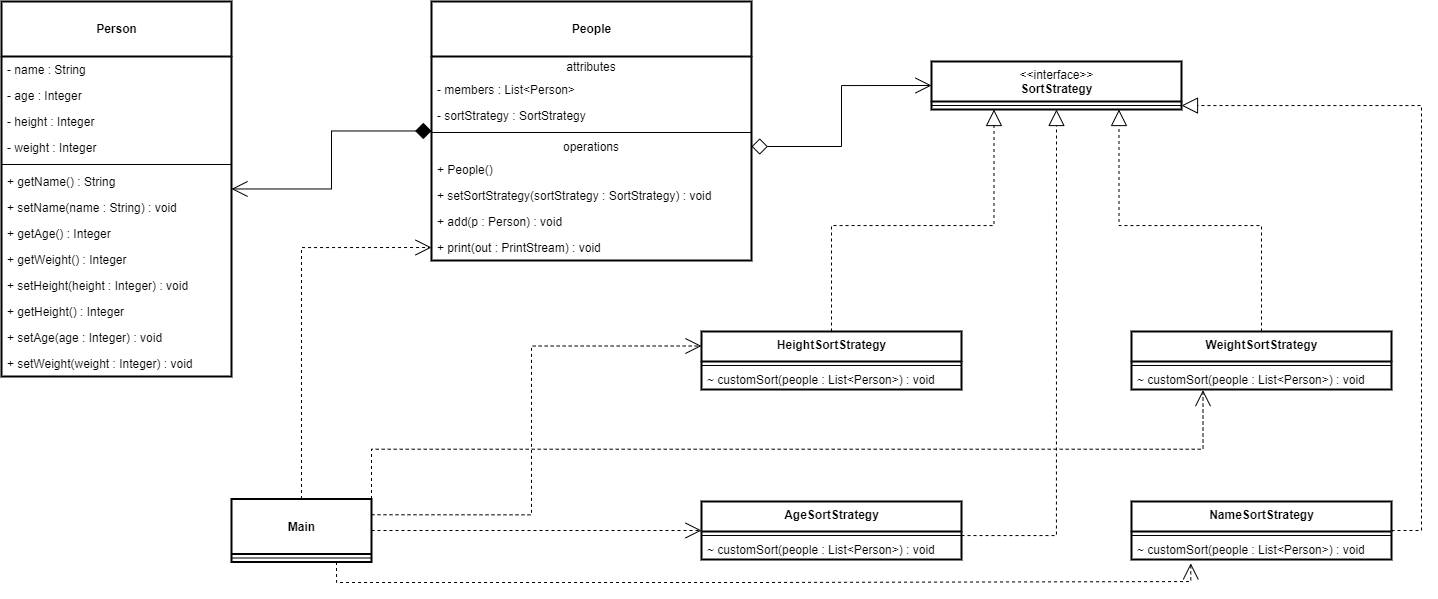

The diagram above was exported from draw.io. Its source (the exported page's mxGraphModel, read from the mxfile embedded in the PNG):
<mxGraphModel dx="2048" dy="1803" grid="1" gridSize="10" guides="1" tooltips="1" connect="1" arrows="1" fold="1" page="1" pageScale="1" pageWidth="827" pageHeight="1169" math="0" shadow="0">
  <root>
    <mxCell id="WIyWlLk6GJQsqaUBKTNV-0" />
    <mxCell id="WIyWlLk6GJQsqaUBKTNV-1" parent="WIyWlLk6GJQsqaUBKTNV-0" />
    <mxCell id="dq3ap33Vg6efoIHqyPLy-54" value="&lt;br&gt;&lt;b&gt;Person&lt;br&gt;&lt;/b&gt;" style="swimlane;fontStyle=0;align=center;verticalAlign=top;childLayout=stackLayout;horizontal=1;startSize=55;horizontalStack=0;resizeParent=1;resizeParentMax=0;resizeLast=0;collapsible=0;marginBottom=0;html=1;strokeWidth=2;" vertex="1" parent="WIyWlLk6GJQsqaUBKTNV-1">
      <mxGeometry x="-120" y="-50" width="230" height="375" as="geometry" />
    </mxCell>
    <mxCell id="dq3ap33Vg6efoIHqyPLy-5" value="- name : String" style="text;strokeColor=none;fillColor=none;align=left;verticalAlign=top;spacingLeft=4;spacingRight=4;overflow=hidden;rotatable=0;points=[[0,0.5],[1,0.5]];portConstraint=eastwest;" vertex="1" parent="dq3ap33Vg6efoIHqyPLy-54">
      <mxGeometry y="55" width="230" height="26" as="geometry" />
    </mxCell>
    <mxCell id="dq3ap33Vg6efoIHqyPLy-36" value="- age : Integer" style="text;strokeColor=none;fillColor=none;align=left;verticalAlign=top;spacingLeft=4;spacingRight=4;overflow=hidden;rotatable=0;points=[[0,0.5],[1,0.5]];portConstraint=eastwest;" vertex="1" parent="dq3ap33Vg6efoIHqyPLy-54">
      <mxGeometry y="81" width="230" height="26" as="geometry" />
    </mxCell>
    <mxCell id="dq3ap33Vg6efoIHqyPLy-37" value="- height : Integer" style="text;strokeColor=none;fillColor=none;align=left;verticalAlign=top;spacingLeft=4;spacingRight=4;overflow=hidden;rotatable=0;points=[[0,0.5],[1,0.5]];portConstraint=eastwest;" vertex="1" parent="dq3ap33Vg6efoIHqyPLy-54">
      <mxGeometry y="107" width="230" height="26" as="geometry" />
    </mxCell>
    <mxCell id="dq3ap33Vg6efoIHqyPLy-38" value="- weight : Integer" style="text;strokeColor=none;fillColor=none;align=left;verticalAlign=top;spacingLeft=4;spacingRight=4;overflow=hidden;rotatable=0;points=[[0,0.5],[1,0.5]];portConstraint=eastwest;" vertex="1" parent="dq3ap33Vg6efoIHqyPLy-54">
      <mxGeometry y="133" width="230" height="26" as="geometry" />
    </mxCell>
    <mxCell id="dq3ap33Vg6efoIHqyPLy-59" value="" style="line;strokeWidth=1;fillColor=none;align=left;verticalAlign=middle;spacingTop=-1;spacingLeft=3;spacingRight=3;rotatable=0;labelPosition=right;points=[];portConstraint=eastwest;" vertex="1" parent="dq3ap33Vg6efoIHqyPLy-54">
      <mxGeometry y="159" width="230" height="8" as="geometry" />
    </mxCell>
    <mxCell id="dq3ap33Vg6efoIHqyPLy-7" value="+ getName() : String" style="text;strokeColor=none;fillColor=none;align=left;verticalAlign=top;spacingLeft=4;spacingRight=4;overflow=hidden;rotatable=0;points=[[0,0.5],[1,0.5]];portConstraint=eastwest;" vertex="1" parent="dq3ap33Vg6efoIHqyPLy-54">
      <mxGeometry y="167" width="230" height="26" as="geometry" />
    </mxCell>
    <mxCell id="dq3ap33Vg6efoIHqyPLy-39" value="+ setName(name : String) : void" style="text;strokeColor=none;fillColor=none;align=left;verticalAlign=top;spacingLeft=4;spacingRight=4;overflow=hidden;rotatable=0;points=[[0,0.5],[1,0.5]];portConstraint=eastwest;" vertex="1" parent="dq3ap33Vg6efoIHqyPLy-54">
      <mxGeometry y="193" width="230" height="26" as="geometry" />
    </mxCell>
    <mxCell id="dq3ap33Vg6efoIHqyPLy-40" value="+ getAge() : Integer" style="text;strokeColor=none;fillColor=none;align=left;verticalAlign=top;spacingLeft=4;spacingRight=4;overflow=hidden;rotatable=0;points=[[0,0.5],[1,0.5]];portConstraint=eastwest;" vertex="1" parent="dq3ap33Vg6efoIHqyPLy-54">
      <mxGeometry y="219" width="230" height="26" as="geometry" />
    </mxCell>
    <mxCell id="dq3ap33Vg6efoIHqyPLy-44" value="+ getWeight() : Integer" style="text;strokeColor=none;fillColor=none;align=left;verticalAlign=top;spacingLeft=4;spacingRight=4;overflow=hidden;rotatable=0;points=[[0,0.5],[1,0.5]];portConstraint=eastwest;" vertex="1" parent="dq3ap33Vg6efoIHqyPLy-54">
      <mxGeometry y="245" width="230" height="26" as="geometry" />
    </mxCell>
    <mxCell id="dq3ap33Vg6efoIHqyPLy-43" value="+ setHeight(height : Integer) : void" style="text;strokeColor=none;fillColor=none;align=left;verticalAlign=top;spacingLeft=4;spacingRight=4;overflow=hidden;rotatable=0;points=[[0,0.5],[1,0.5]];portConstraint=eastwest;" vertex="1" parent="dq3ap33Vg6efoIHqyPLy-54">
      <mxGeometry y="271" width="230" height="26" as="geometry" />
    </mxCell>
    <mxCell id="dq3ap33Vg6efoIHqyPLy-42" value="+ getHeight() : Integer" style="text;strokeColor=none;fillColor=none;align=left;verticalAlign=top;spacingLeft=4;spacingRight=4;overflow=hidden;rotatable=0;points=[[0,0.5],[1,0.5]];portConstraint=eastwest;" vertex="1" parent="dq3ap33Vg6efoIHqyPLy-54">
      <mxGeometry y="297" width="230" height="26" as="geometry" />
    </mxCell>
    <mxCell id="dq3ap33Vg6efoIHqyPLy-41" value="+ setAge(age : Integer) : void" style="text;strokeColor=none;fillColor=none;align=left;verticalAlign=top;spacingLeft=4;spacingRight=4;overflow=hidden;rotatable=0;points=[[0,0.5],[1,0.5]];portConstraint=eastwest;" vertex="1" parent="dq3ap33Vg6efoIHqyPLy-54">
      <mxGeometry y="323" width="230" height="26" as="geometry" />
    </mxCell>
    <mxCell id="dq3ap33Vg6efoIHqyPLy-45" value="+ setWeight(weight : Integer) : void" style="text;strokeColor=none;fillColor=none;align=left;verticalAlign=top;spacingLeft=4;spacingRight=4;overflow=hidden;rotatable=0;points=[[0,0.5],[1,0.5]];portConstraint=eastwest;" vertex="1" parent="dq3ap33Vg6efoIHqyPLy-54">
      <mxGeometry y="349" width="230" height="26" as="geometry" />
    </mxCell>
    <mxCell id="dq3ap33Vg6efoIHqyPLy-99" style="edgeStyle=orthogonalEdgeStyle;rounded=0;orthogonalLoop=1;jettySize=auto;html=1;startArrow=diamond;startFill=1;endArrow=open;endFill=0;startSize=14;endSize=14;" edge="1" parent="WIyWlLk6GJQsqaUBKTNV-1" source="dq3ap33Vg6efoIHqyPLy-62" target="dq3ap33Vg6efoIHqyPLy-54">
      <mxGeometry relative="1" as="geometry" />
    </mxCell>
    <mxCell id="dq3ap33Vg6efoIHqyPLy-62" value="&lt;br&gt;&lt;b&gt;People&lt;/b&gt;&lt;br&gt;" style="swimlane;fontStyle=0;align=center;verticalAlign=top;childLayout=stackLayout;horizontal=1;startSize=55;horizontalStack=0;resizeParent=1;resizeParentMax=0;resizeLast=0;collapsible=0;marginBottom=0;html=1;strokeWidth=2;" vertex="1" parent="WIyWlLk6GJQsqaUBKTNV-1">
      <mxGeometry x="310" y="-50" width="320" height="259" as="geometry" />
    </mxCell>
    <mxCell id="dq3ap33Vg6efoIHqyPLy-63" value="attributes" style="text;html=1;strokeColor=none;fillColor=none;align=center;verticalAlign=middle;spacingLeft=4;spacingRight=4;overflow=hidden;rotatable=0;points=[[0,0.5],[1,0.5]];portConstraint=eastwest;" vertex="1" parent="dq3ap33Vg6efoIHqyPLy-62">
      <mxGeometry y="55" width="320" height="20" as="geometry" />
    </mxCell>
    <mxCell id="dq3ap33Vg6efoIHqyPLy-9" value="- members : List&lt;Person&gt;" style="text;strokeColor=none;fillColor=none;align=left;verticalAlign=top;spacingLeft=4;spacingRight=4;overflow=hidden;rotatable=0;points=[[0,0.5],[1,0.5]];portConstraint=eastwest;" vertex="1" parent="dq3ap33Vg6efoIHqyPLy-62">
      <mxGeometry y="75" width="320" height="26" as="geometry" />
    </mxCell>
    <mxCell id="dq3ap33Vg6efoIHqyPLy-32" value="- sortStrategy : SortStrategy" style="text;strokeColor=none;fillColor=none;align=left;verticalAlign=top;spacingLeft=4;spacingRight=4;overflow=hidden;rotatable=0;points=[[0,0.5],[1,0.5]];portConstraint=eastwest;" vertex="1" parent="dq3ap33Vg6efoIHqyPLy-62">
      <mxGeometry y="101" width="320" height="26" as="geometry" />
    </mxCell>
    <mxCell id="dq3ap33Vg6efoIHqyPLy-67" value="" style="line;strokeWidth=1;fillColor=none;align=left;verticalAlign=middle;spacingTop=-1;spacingLeft=3;spacingRight=3;rotatable=0;labelPosition=right;points=[];portConstraint=eastwest;" vertex="1" parent="dq3ap33Vg6efoIHqyPLy-62">
      <mxGeometry y="127" width="320" height="8" as="geometry" />
    </mxCell>
    <mxCell id="dq3ap33Vg6efoIHqyPLy-68" value="operations" style="text;html=1;strokeColor=none;fillColor=none;align=center;verticalAlign=middle;spacingLeft=4;spacingRight=4;overflow=hidden;rotatable=0;points=[[0,0.5],[1,0.5]];portConstraint=eastwest;" vertex="1" parent="dq3ap33Vg6efoIHqyPLy-62">
      <mxGeometry y="135" width="320" height="20" as="geometry" />
    </mxCell>
    <mxCell id="dq3ap33Vg6efoIHqyPLy-11" value="+ People()" style="text;strokeColor=none;fillColor=none;align=left;verticalAlign=top;spacingLeft=4;spacingRight=4;overflow=hidden;rotatable=0;points=[[0,0.5],[1,0.5]];portConstraint=eastwest;" vertex="1" parent="dq3ap33Vg6efoIHqyPLy-62">
      <mxGeometry y="155" width="320" height="26" as="geometry" />
    </mxCell>
    <mxCell id="dq3ap33Vg6efoIHqyPLy-33" value="+ setSortStrategy(sortStrategy : SortStrategy) : void" style="text;strokeColor=none;fillColor=none;align=left;verticalAlign=top;spacingLeft=4;spacingRight=4;overflow=hidden;rotatable=0;points=[[0,0.5],[1,0.5]];portConstraint=eastwest;" vertex="1" parent="dq3ap33Vg6efoIHqyPLy-62">
      <mxGeometry y="181" width="320" height="26" as="geometry" />
    </mxCell>
    <mxCell id="dq3ap33Vg6efoIHqyPLy-34" value="+ add(p : Person) : void" style="text;strokeColor=none;fillColor=none;align=left;verticalAlign=top;spacingLeft=4;spacingRight=4;overflow=hidden;rotatable=0;points=[[0,0.5],[1,0.5]];portConstraint=eastwest;" vertex="1" parent="dq3ap33Vg6efoIHqyPLy-62">
      <mxGeometry y="207" width="320" height="26" as="geometry" />
    </mxCell>
    <mxCell id="dq3ap33Vg6efoIHqyPLy-35" value="+ print(out : PrintStream) : void" style="text;strokeColor=none;fillColor=none;align=left;verticalAlign=top;spacingLeft=4;spacingRight=4;overflow=hidden;rotatable=0;points=[[0,0.5],[1,0.5]];portConstraint=eastwest;" vertex="1" parent="dq3ap33Vg6efoIHqyPLy-62">
      <mxGeometry y="233" width="320" height="26" as="geometry" />
    </mxCell>
    <mxCell id="dq3ap33Vg6efoIHqyPLy-70" value="&amp;lt;&amp;lt;interface&amp;gt;&amp;gt;&lt;br&gt;&lt;b&gt;SortStrategy&lt;/b&gt;&lt;br&gt;" style="swimlane;fontStyle=0;align=center;verticalAlign=top;childLayout=stackLayout;horizontal=1;startSize=40;horizontalStack=0;resizeParent=1;resizeParentMax=0;resizeLast=0;collapsible=0;marginBottom=0;html=1;strokeWidth=2;" vertex="1" parent="WIyWlLk6GJQsqaUBKTNV-1">
      <mxGeometry x="810" y="10" width="250" height="48" as="geometry" />
    </mxCell>
    <mxCell id="dq3ap33Vg6efoIHqyPLy-75" value="" style="line;strokeWidth=1;fillColor=none;align=left;verticalAlign=middle;spacingTop=-1;spacingLeft=3;spacingRight=3;rotatable=0;labelPosition=right;points=[];portConstraint=eastwest;" vertex="1" parent="dq3ap33Vg6efoIHqyPLy-70">
      <mxGeometry y="40" width="250" height="8" as="geometry" />
    </mxCell>
    <mxCell id="dq3ap33Vg6efoIHqyPLy-101" style="edgeStyle=orthogonalEdgeStyle;rounded=0;orthogonalLoop=1;jettySize=auto;html=1;entryX=0.75;entryY=1;entryDx=0;entryDy=0;dashed=1;startArrow=none;startFill=0;endArrow=block;endFill=0;startSize=14;endSize=14;" edge="1" parent="WIyWlLk6GJQsqaUBKTNV-1" source="dq3ap33Vg6efoIHqyPLy-80" target="dq3ap33Vg6efoIHqyPLy-70">
      <mxGeometry relative="1" as="geometry" />
    </mxCell>
    <mxCell id="dq3ap33Vg6efoIHqyPLy-80" value="&lt;span style=&quot;font-weight: 700&quot;&gt;WeightSortStrategy&lt;/span&gt;" style="swimlane;fontStyle=0;align=center;verticalAlign=top;childLayout=stackLayout;horizontal=1;startSize=30;horizontalStack=0;resizeParent=1;resizeParentMax=0;resizeLast=0;collapsible=0;marginBottom=0;html=1;strokeWidth=2;" vertex="1" parent="WIyWlLk6GJQsqaUBKTNV-1">
      <mxGeometry x="1010" y="280" width="260" height="58" as="geometry" />
    </mxCell>
    <mxCell id="dq3ap33Vg6efoIHqyPLy-85" value="" style="line;strokeWidth=1;fillColor=none;align=left;verticalAlign=middle;spacingTop=-1;spacingLeft=3;spacingRight=3;rotatable=0;labelPosition=right;points=[];portConstraint=eastwest;" vertex="1" parent="dq3ap33Vg6efoIHqyPLy-80">
      <mxGeometry y="30" width="260" height="8" as="geometry" />
    </mxCell>
    <mxCell id="dq3ap33Vg6efoIHqyPLy-79" value="~ customSort(people : List&amp;lt;Person&amp;gt;) : void" style="text;html=1;strokeColor=none;fillColor=none;align=left;verticalAlign=middle;spacingLeft=4;spacingRight=4;overflow=hidden;rotatable=0;points=[[0,0.5],[1,0.5]];portConstraint=eastwest;" vertex="1" parent="dq3ap33Vg6efoIHqyPLy-80">
      <mxGeometry y="38" width="260" height="20" as="geometry" />
    </mxCell>
    <mxCell id="dq3ap33Vg6efoIHqyPLy-104" style="edgeStyle=orthogonalEdgeStyle;rounded=0;orthogonalLoop=1;jettySize=auto;html=1;dashed=1;startArrow=none;startFill=0;endArrow=block;endFill=0;startSize=14;endSize=14;" edge="1" parent="WIyWlLk6GJQsqaUBKTNV-1" source="dq3ap33Vg6efoIHqyPLy-88" target="dq3ap33Vg6efoIHqyPLy-75">
      <mxGeometry relative="1" as="geometry">
        <Array as="points">
          <mxPoint x="1300" y="479" />
          <mxPoint x="1300" y="54" />
        </Array>
      </mxGeometry>
    </mxCell>
    <mxCell id="dq3ap33Vg6efoIHqyPLy-88" value="&lt;span style=&quot;font-weight: 700&quot;&gt;NameSortStrategy&lt;/span&gt;" style="swimlane;fontStyle=0;align=center;verticalAlign=top;childLayout=stackLayout;horizontal=1;startSize=30;horizontalStack=0;resizeParent=1;resizeParentMax=0;resizeLast=0;collapsible=0;marginBottom=0;html=1;strokeWidth=2;" vertex="1" parent="WIyWlLk6GJQsqaUBKTNV-1">
      <mxGeometry x="1010" y="450" width="260" height="58" as="geometry" />
    </mxCell>
    <mxCell id="dq3ap33Vg6efoIHqyPLy-89" value="" style="line;strokeWidth=1;fillColor=none;align=left;verticalAlign=middle;spacingTop=-1;spacingLeft=3;spacingRight=3;rotatable=0;labelPosition=right;points=[];portConstraint=eastwest;" vertex="1" parent="dq3ap33Vg6efoIHqyPLy-88">
      <mxGeometry y="30" width="260" height="8" as="geometry" />
    </mxCell>
    <mxCell id="dq3ap33Vg6efoIHqyPLy-90" value="~ customSort(people : List&amp;lt;Person&amp;gt;) : void" style="text;html=1;strokeColor=none;fillColor=none;align=left;verticalAlign=middle;spacingLeft=4;spacingRight=4;overflow=hidden;rotatable=0;points=[[0,0.5],[1,0.5]];portConstraint=eastwest;" vertex="1" parent="dq3ap33Vg6efoIHqyPLy-88">
      <mxGeometry y="38" width="260" height="20" as="geometry" />
    </mxCell>
    <mxCell id="dq3ap33Vg6efoIHqyPLy-100" style="edgeStyle=orthogonalEdgeStyle;rounded=0;orthogonalLoop=1;jettySize=auto;html=1;entryX=0.25;entryY=1;entryDx=0;entryDy=0;startArrow=none;startFill=0;endArrow=block;endFill=0;startSize=14;endSize=14;dashed=1;" edge="1" parent="WIyWlLk6GJQsqaUBKTNV-1" source="dq3ap33Vg6efoIHqyPLy-91" target="dq3ap33Vg6efoIHqyPLy-70">
      <mxGeometry relative="1" as="geometry" />
    </mxCell>
    <mxCell id="dq3ap33Vg6efoIHqyPLy-91" value="&lt;span style=&quot;font-weight: 700&quot;&gt;HeightSortStrategy&lt;/span&gt;" style="swimlane;fontStyle=0;align=center;verticalAlign=top;childLayout=stackLayout;horizontal=1;startSize=30;horizontalStack=0;resizeParent=1;resizeParentMax=0;resizeLast=0;collapsible=0;marginBottom=0;html=1;strokeWidth=2;" vertex="1" parent="WIyWlLk6GJQsqaUBKTNV-1">
      <mxGeometry x="580" y="280" width="260" height="58" as="geometry" />
    </mxCell>
    <mxCell id="dq3ap33Vg6efoIHqyPLy-92" value="" style="line;strokeWidth=1;fillColor=none;align=left;verticalAlign=middle;spacingTop=-1;spacingLeft=3;spacingRight=3;rotatable=0;labelPosition=right;points=[];portConstraint=eastwest;" vertex="1" parent="dq3ap33Vg6efoIHqyPLy-91">
      <mxGeometry y="30" width="260" height="8" as="geometry" />
    </mxCell>
    <mxCell id="dq3ap33Vg6efoIHqyPLy-93" value="~ customSort(people : List&amp;lt;Person&amp;gt;) : void" style="text;html=1;strokeColor=none;fillColor=none;align=left;verticalAlign=middle;spacingLeft=4;spacingRight=4;overflow=hidden;rotatable=0;points=[[0,0.5],[1,0.5]];portConstraint=eastwest;" vertex="1" parent="dq3ap33Vg6efoIHqyPLy-91">
      <mxGeometry y="38" width="260" height="20" as="geometry" />
    </mxCell>
    <mxCell id="dq3ap33Vg6efoIHqyPLy-95" value="&lt;span style=&quot;font-weight: 700&quot;&gt;AgeSortStrategy&lt;/span&gt;" style="swimlane;fontStyle=0;align=center;verticalAlign=top;childLayout=stackLayout;horizontal=1;startSize=30;horizontalStack=0;resizeParent=1;resizeParentMax=0;resizeLast=0;collapsible=0;marginBottom=0;html=1;strokeWidth=2;" vertex="1" parent="WIyWlLk6GJQsqaUBKTNV-1">
      <mxGeometry x="580" y="450" width="260" height="58" as="geometry" />
    </mxCell>
    <mxCell id="dq3ap33Vg6efoIHqyPLy-96" value="" style="line;strokeWidth=1;fillColor=none;align=left;verticalAlign=middle;spacingTop=-1;spacingLeft=3;spacingRight=3;rotatable=0;labelPosition=right;points=[];portConstraint=eastwest;" vertex="1" parent="dq3ap33Vg6efoIHqyPLy-95">
      <mxGeometry y="30" width="260" height="8" as="geometry" />
    </mxCell>
    <mxCell id="dq3ap33Vg6efoIHqyPLy-97" value="~ customSort(people : List&amp;lt;Person&amp;gt;) : void" style="text;html=1;strokeColor=none;fillColor=none;align=left;verticalAlign=middle;spacingLeft=4;spacingRight=4;overflow=hidden;rotatable=0;points=[[0,0.5],[1,0.5]];portConstraint=eastwest;" vertex="1" parent="dq3ap33Vg6efoIHqyPLy-95">
      <mxGeometry y="38" width="260" height="20" as="geometry" />
    </mxCell>
    <mxCell id="dq3ap33Vg6efoIHqyPLy-98" style="edgeStyle=orthogonalEdgeStyle;rounded=0;orthogonalLoop=1;jettySize=auto;html=1;entryX=0;entryY=0.5;entryDx=0;entryDy=0;startArrow=diamond;startFill=0;endArrow=open;endFill=0;endSize=14;startSize=14;" edge="1" parent="WIyWlLk6GJQsqaUBKTNV-1" source="dq3ap33Vg6efoIHqyPLy-68" target="dq3ap33Vg6efoIHqyPLy-70">
      <mxGeometry relative="1" as="geometry" />
    </mxCell>
    <mxCell id="dq3ap33Vg6efoIHqyPLy-103" style="edgeStyle=orthogonalEdgeStyle;rounded=0;orthogonalLoop=1;jettySize=auto;html=1;entryX=0.5;entryY=1;entryDx=0;entryDy=0;dashed=1;startArrow=none;startFill=0;endArrow=block;endFill=0;startSize=14;endSize=14;" edge="1" parent="WIyWlLk6GJQsqaUBKTNV-1" source="dq3ap33Vg6efoIHqyPLy-96" target="dq3ap33Vg6efoIHqyPLy-70">
      <mxGeometry relative="1" as="geometry" />
    </mxCell>
    <mxCell id="dq3ap33Vg6efoIHqyPLy-113" style="edgeStyle=orthogonalEdgeStyle;rounded=0;orthogonalLoop=1;jettySize=auto;html=1;entryX=0;entryY=0.5;entryDx=0;entryDy=0;dashed=1;startArrow=none;startFill=0;endArrow=open;endFill=0;startSize=14;endSize=14;" edge="1" parent="WIyWlLk6GJQsqaUBKTNV-1" source="dq3ap33Vg6efoIHqyPLy-105" target="dq3ap33Vg6efoIHqyPLy-95">
      <mxGeometry relative="1" as="geometry" />
    </mxCell>
    <mxCell id="dq3ap33Vg6efoIHqyPLy-114" style="edgeStyle=orthogonalEdgeStyle;rounded=0;orthogonalLoop=1;jettySize=auto;html=1;exitX=1;exitY=0.25;exitDx=0;exitDy=0;entryX=0;entryY=0.25;entryDx=0;entryDy=0;dashed=1;startArrow=none;startFill=0;endArrow=open;endFill=0;startSize=14;endSize=14;" edge="1" parent="WIyWlLk6GJQsqaUBKTNV-1" source="dq3ap33Vg6efoIHqyPLy-105" target="dq3ap33Vg6efoIHqyPLy-91">
      <mxGeometry relative="1" as="geometry" />
    </mxCell>
    <mxCell id="dq3ap33Vg6efoIHqyPLy-116" style="edgeStyle=orthogonalEdgeStyle;rounded=0;orthogonalLoop=1;jettySize=auto;html=1;exitX=0.75;exitY=1;exitDx=0;exitDy=0;entryX=0.228;entryY=1.191;entryDx=0;entryDy=0;dashed=1;startArrow=none;startFill=0;endArrow=open;endFill=0;startSize=14;endSize=14;entryPerimeter=0;" edge="1" parent="WIyWlLk6GJQsqaUBKTNV-1" source="dq3ap33Vg6efoIHqyPLy-105" target="dq3ap33Vg6efoIHqyPLy-90">
      <mxGeometry relative="1" as="geometry">
        <Array as="points">
          <mxPoint x="215" y="531" />
          <mxPoint x="625" y="531" />
          <mxPoint x="1069" y="530" />
        </Array>
      </mxGeometry>
    </mxCell>
    <mxCell id="dq3ap33Vg6efoIHqyPLy-117" style="edgeStyle=orthogonalEdgeStyle;rounded=0;orthogonalLoop=1;jettySize=auto;html=1;exitX=1;exitY=0;exitDx=0;exitDy=0;entryX=0.275;entryY=1.032;entryDx=0;entryDy=0;entryPerimeter=0;dashed=1;startArrow=none;startFill=0;endArrow=open;endFill=0;startSize=14;endSize=14;" edge="1" parent="WIyWlLk6GJQsqaUBKTNV-1" source="dq3ap33Vg6efoIHqyPLy-105" target="dq3ap33Vg6efoIHqyPLy-79">
      <mxGeometry relative="1" as="geometry" />
    </mxCell>
    <mxCell id="dq3ap33Vg6efoIHqyPLy-118" style="edgeStyle=orthogonalEdgeStyle;rounded=0;orthogonalLoop=1;jettySize=auto;html=1;entryX=0;entryY=0.5;entryDx=0;entryDy=0;dashed=1;startArrow=none;startFill=0;endArrow=open;endFill=0;startSize=14;endSize=14;" edge="1" parent="WIyWlLk6GJQsqaUBKTNV-1" source="dq3ap33Vg6efoIHqyPLy-105" target="dq3ap33Vg6efoIHqyPLy-35">
      <mxGeometry relative="1" as="geometry" />
    </mxCell>
    <mxCell id="dq3ap33Vg6efoIHqyPLy-105" value="&lt;br&gt;&lt;b&gt;Main&lt;/b&gt;&lt;br&gt;" style="swimlane;fontStyle=0;align=center;verticalAlign=top;childLayout=stackLayout;horizontal=1;startSize=55;horizontalStack=0;resizeParent=1;resizeParentMax=0;resizeLast=0;collapsible=0;marginBottom=0;html=1;strokeWidth=2;" vertex="1" parent="WIyWlLk6GJQsqaUBKTNV-1">
      <mxGeometry x="110" y="447.5" width="140" height="63" as="geometry" />
    </mxCell>
    <mxCell id="dq3ap33Vg6efoIHqyPLy-110" value="" style="line;strokeWidth=1;fillColor=none;align=left;verticalAlign=middle;spacingTop=-1;spacingLeft=3;spacingRight=3;rotatable=0;labelPosition=right;points=[];portConstraint=eastwest;" vertex="1" parent="dq3ap33Vg6efoIHqyPLy-105">
      <mxGeometry y="55" width="140" height="8" as="geometry" />
    </mxCell>
  </root>
</mxGraphModel>